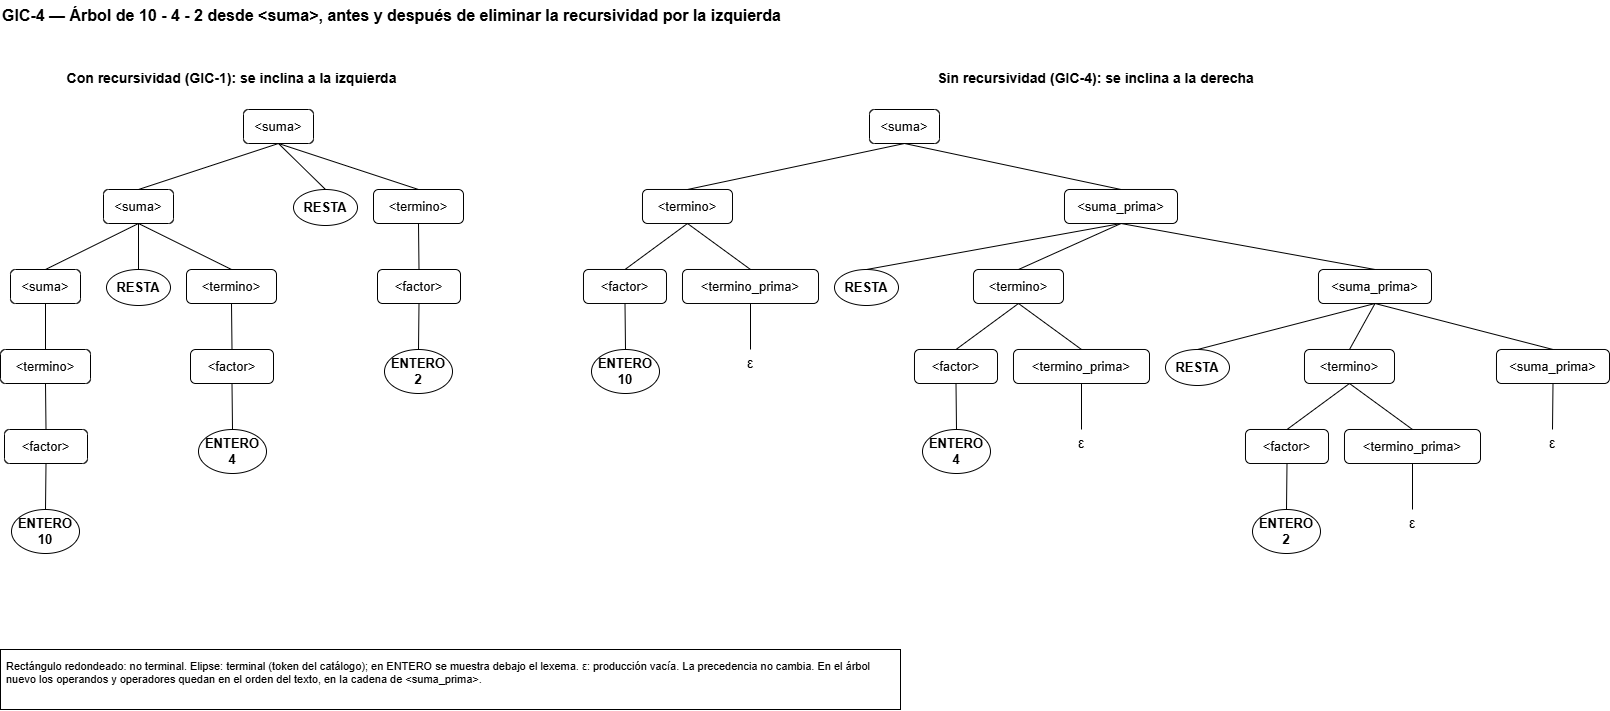

The diagram above was exported from draw.io. Its source (the exported page's mxGraphModel, read from the mxfile embedded in the PNG):
<mxGraphModel dx="1556" dy="933" grid="1" gridSize="10" guides="1" tooltips="1" connect="1" arrows="1" fold="1" page="1" pageScale="1" pageWidth="1688" pageHeight="770" math="0" shadow="0">
  <root>
    <mxCell id="0" />
    <mxCell id="1" parent="0" />
    <mxCell id="comp_3" parent="1" style="text;html=0;fontSize=16;fontStyle=1;align=left;" value="GIC-4 — Árbol de 10 - 4 - 2 desde &lt;suma&gt;, antes y después de eliminar la recursividad por la izquierda" vertex="1">
      <mxGeometry height="30" width="1608" x="40" y="20" as="geometry" />
    </mxCell>
    <mxCell id="comp_1" parent="1" style="text;html=0;fontSize=14;fontStyle=1;align=center;" value="Con recursividad (GIC-1): se inclina a la izquierda" vertex="1">
      <mxGeometry height="26" width="463" x="40" y="84" as="geometry" />
    </mxCell>
    <mxCell id="comp_2" parent="1" style="text;html=0;fontSize=14;fontStyle=1;align=center;" value="Sin recursividad (GIC-4): se inclina a la derecha" vertex="1">
      <mxGeometry height="26" width="1025" x="623" y="84" as="geometry" />
    </mxCell>
    <mxCell id="comp_4" parent="1" style="rounded=1;whiteSpace=wrap;html=0;fontSize=13;" value="&lt;suma&gt;" vertex="1">
      <mxGeometry height="34" width="70" x="283" y="130" as="geometry" />
    </mxCell>
    <mxCell id="comp_5" parent="1" style="rounded=1;whiteSpace=wrap;html=0;fontSize=13;" value="&lt;suma&gt;" vertex="1">
      <mxGeometry height="34" width="70" x="143" y="210" as="geometry" />
    </mxCell>
    <mxCell id="comp_6" parent="1" style="rounded=1;whiteSpace=wrap;html=0;fontSize=13;" value="&lt;suma&gt;" vertex="1">
      <mxGeometry height="34" width="70" x="50" y="290" as="geometry" />
    </mxCell>
    <mxCell id="comp_7" parent="1" style="rounded=1;whiteSpace=wrap;html=0;fontSize=13;" value="&lt;termino&gt;" vertex="1">
      <mxGeometry height="34" width="90" x="40" y="370" as="geometry" />
    </mxCell>
    <mxCell id="comp_8" parent="1" style="rounded=1;whiteSpace=wrap;html=0;fontSize=13;" value="&lt;factor&gt;" vertex="1">
      <mxGeometry height="34" width="83" x="44" y="450" as="geometry" />
    </mxCell>
    <mxCell id="comp_9" parent="1" style="ellipse;whiteSpace=wrap;html=0;fontSize=13;fontStyle=1;" value="ENTERO&#10;10" vertex="1">
      <mxGeometry height="44" width="68" x="51" y="530" as="geometry" />
    </mxCell>
    <mxCell id="comp_10" edge="1" parent="1" source="comp_8" style="endArrow=none;html=0;exitX=0.5;exitY=1;exitDx=0;exitDy=0;entryX=0.5;entryY=0;entryDx=0;entryDy=0;" target="comp_9">
      <mxGeometry relative="1" as="geometry" />
    </mxCell>
    <mxCell id="comp_11" edge="1" parent="1" source="comp_7" style="endArrow=none;html=0;exitX=0.5;exitY=1;exitDx=0;exitDy=0;entryX=0.5;entryY=0;entryDx=0;entryDy=0;" target="comp_8">
      <mxGeometry relative="1" as="geometry" />
    </mxCell>
    <mxCell id="comp_12" edge="1" parent="1" source="comp_6" style="endArrow=none;html=0;exitX=0.5;exitY=1;exitDx=0;exitDy=0;entryX=0.5;entryY=0;entryDx=0;entryDy=0;" target="comp_7">
      <mxGeometry relative="1" as="geometry" />
    </mxCell>
    <mxCell id="comp_13" edge="1" parent="1" source="comp_5" style="endArrow=none;html=0;exitX=0.5;exitY=1;exitDx=0;exitDy=0;entryX=0.5;entryY=0;entryDx=0;entryDy=0;" target="comp_6">
      <mxGeometry relative="1" as="geometry" />
    </mxCell>
    <mxCell id="comp_14" parent="1" style="ellipse;whiteSpace=wrap;html=0;fontSize=13;fontStyle=1;" value="RESTA" vertex="1">
      <mxGeometry height="36" width="64" x="146" y="290" as="geometry" />
    </mxCell>
    <mxCell id="comp_15" edge="1" parent="1" source="comp_5" style="endArrow=none;html=0;exitX=0.5;exitY=1;exitDx=0;exitDy=0;entryX=0.5;entryY=0;entryDx=0;entryDy=0;" target="comp_14">
      <mxGeometry relative="1" as="geometry" />
    </mxCell>
    <mxCell id="comp_16" parent="1" style="rounded=1;whiteSpace=wrap;html=0;fontSize=13;" value="&lt;termino&gt;" vertex="1">
      <mxGeometry height="34" width="90" x="226" y="290" as="geometry" />
    </mxCell>
    <mxCell id="comp_17" parent="1" style="rounded=1;whiteSpace=wrap;html=0;fontSize=13;" value="&lt;factor&gt;" vertex="1">
      <mxGeometry height="34" width="83" x="230" y="370" as="geometry" />
    </mxCell>
    <mxCell id="comp_18" parent="1" style="ellipse;whiteSpace=wrap;html=0;fontSize=13;fontStyle=1;" value="ENTERO&#10;4" vertex="1">
      <mxGeometry height="44" width="68" x="238" y="450" as="geometry" />
    </mxCell>
    <mxCell id="comp_19" edge="1" parent="1" source="comp_17" style="endArrow=none;html=0;exitX=0.5;exitY=1;exitDx=0;exitDy=0;entryX=0.5;entryY=0;entryDx=0;entryDy=0;" target="comp_18">
      <mxGeometry relative="1" as="geometry" />
    </mxCell>
    <mxCell id="comp_20" edge="1" parent="1" source="comp_16" style="endArrow=none;html=0;exitX=0.5;exitY=1;exitDx=0;exitDy=0;entryX=0.5;entryY=0;entryDx=0;entryDy=0;" target="comp_17">
      <mxGeometry relative="1" as="geometry" />
    </mxCell>
    <mxCell id="comp_21" edge="1" parent="1" source="comp_5" style="endArrow=none;html=0;exitX=0.5;exitY=1;exitDx=0;exitDy=0;entryX=0.5;entryY=0;entryDx=0;entryDy=0;" target="comp_16">
      <mxGeometry relative="1" as="geometry" />
    </mxCell>
    <mxCell id="comp_22" edge="1" parent="1" source="comp_4" style="endArrow=none;html=0;exitX=0.5;exitY=1;exitDx=0;exitDy=0;entryX=0.5;entryY=0;entryDx=0;entryDy=0;" target="comp_5">
      <mxGeometry relative="1" as="geometry" />
    </mxCell>
    <mxCell id="comp_23" parent="1" style="ellipse;whiteSpace=wrap;html=0;fontSize=13;fontStyle=1;" value="RESTA" vertex="1">
      <mxGeometry height="36" width="64" x="333" y="210" as="geometry" />
    </mxCell>
    <mxCell id="comp_24" edge="1" parent="1" source="comp_4" style="endArrow=none;html=0;exitX=0.5;exitY=1;exitDx=0;exitDy=0;entryX=0.5;entryY=0;entryDx=0;entryDy=0;" target="comp_23">
      <mxGeometry relative="1" as="geometry" />
    </mxCell>
    <mxCell id="comp_25" parent="1" style="rounded=1;whiteSpace=wrap;html=0;fontSize=13;" value="&lt;termino&gt;" vertex="1">
      <mxGeometry height="34" width="90" x="413" y="210" as="geometry" />
    </mxCell>
    <mxCell id="comp_26" parent="1" style="rounded=1;whiteSpace=wrap;html=0;fontSize=13;" value="&lt;factor&gt;" vertex="1">
      <mxGeometry height="34" width="83" x="417" y="290" as="geometry" />
    </mxCell>
    <mxCell id="comp_27" parent="1" style="ellipse;whiteSpace=wrap;html=0;fontSize=13;fontStyle=1;" value="ENTERO&#10;2" vertex="1">
      <mxGeometry height="44" width="68" x="424" y="370" as="geometry" />
    </mxCell>
    <mxCell id="comp_28" edge="1" parent="1" source="comp_26" style="endArrow=none;html=0;exitX=0.5;exitY=1;exitDx=0;exitDy=0;entryX=0.5;entryY=0;entryDx=0;entryDy=0;" target="comp_27">
      <mxGeometry relative="1" as="geometry" />
    </mxCell>
    <mxCell id="comp_29" edge="1" parent="1" source="comp_25" style="endArrow=none;html=0;exitX=0.5;exitY=1;exitDx=0;exitDy=0;entryX=0.5;entryY=0;entryDx=0;entryDy=0;" target="comp_26">
      <mxGeometry relative="1" as="geometry" />
    </mxCell>
    <mxCell id="comp_30" edge="1" parent="1" source="comp_4" style="endArrow=none;html=0;exitX=0.5;exitY=1;exitDx=0;exitDy=0;entryX=0.5;entryY=0;entryDx=0;entryDy=0;" target="comp_25">
      <mxGeometry relative="1" as="geometry" />
    </mxCell>
    <mxCell id="comp_31" parent="1" style="rounded=1;whiteSpace=wrap;html=0;fontSize=13;" value="&lt;suma&gt;" vertex="1">
      <mxGeometry height="34" width="70" x="909" y="130" as="geometry" />
    </mxCell>
    <mxCell id="comp_32" parent="1" style="rounded=1;whiteSpace=wrap;html=0;fontSize=13;" value="&lt;termino&gt;" vertex="1">
      <mxGeometry height="34" width="90" x="682" y="210" as="geometry" />
    </mxCell>
    <mxCell id="comp_33" parent="1" style="rounded=1;whiteSpace=wrap;html=0;fontSize=13;" value="&lt;factor&gt;" vertex="1">
      <mxGeometry height="34" width="83" x="623" y="290" as="geometry" />
    </mxCell>
    <mxCell id="comp_34" parent="1" style="ellipse;whiteSpace=wrap;html=0;fontSize=13;fontStyle=1;" value="ENTERO&#10;10" vertex="1">
      <mxGeometry height="44" width="68" x="631" y="370" as="geometry" />
    </mxCell>
    <mxCell id="comp_35" edge="1" parent="1" source="comp_33" style="endArrow=none;html=0;exitX=0.5;exitY=1;exitDx=0;exitDy=0;entryX=0.5;entryY=0;entryDx=0;entryDy=0;" target="comp_34">
      <mxGeometry relative="1" as="geometry" />
    </mxCell>
    <mxCell id="comp_36" edge="1" parent="1" source="comp_32" style="endArrow=none;html=0;exitX=0.5;exitY=1;exitDx=0;exitDy=0;entryX=0.5;entryY=0;entryDx=0;entryDy=0;" target="comp_33">
      <mxGeometry relative="1" as="geometry" />
    </mxCell>
    <mxCell id="comp_37" parent="1" style="rounded=1;whiteSpace=wrap;html=0;fontSize=13;" value="&lt;termino_prima&gt;" vertex="1">
      <mxGeometry height="34" width="136" x="722" y="290" as="geometry" />
    </mxCell>
    <mxCell id="comp_38" parent="1" style="text;html=0;fontSize=14;align=center;verticalAlign=middle;" value="ε" vertex="1">
      <mxGeometry height="26" width="30" x="775" y="370" as="geometry" />
    </mxCell>
    <mxCell id="comp_39" edge="1" parent="1" source="comp_37" style="endArrow=none;html=0;exitX=0.5;exitY=1;exitDx=0;exitDy=0;entryX=0.5;entryY=0;entryDx=0;entryDy=0;" target="comp_38">
      <mxGeometry relative="1" as="geometry" />
    </mxCell>
    <mxCell id="comp_40" edge="1" parent="1" source="comp_32" style="endArrow=none;html=0;exitX=0.5;exitY=1;exitDx=0;exitDy=0;entryX=0.5;entryY=0;entryDx=0;entryDy=0;" target="comp_37">
      <mxGeometry relative="1" as="geometry" />
    </mxCell>
    <mxCell id="comp_41" edge="1" parent="1" source="comp_31" style="endArrow=none;html=0;exitX=0.5;exitY=1;exitDx=0;exitDy=0;entryX=0.5;entryY=0;entryDx=0;entryDy=0;" target="comp_32">
      <mxGeometry relative="1" as="geometry" />
    </mxCell>
    <mxCell id="comp_42" parent="1" style="rounded=1;whiteSpace=wrap;html=0;fontSize=13;" value="&lt;suma_prima&gt;" vertex="1">
      <mxGeometry height="34" width="113" x="1104" y="210" as="geometry" />
    </mxCell>
    <mxCell id="comp_43" parent="1" style="ellipse;whiteSpace=wrap;html=0;fontSize=13;fontStyle=1;" value="RESTA" vertex="1">
      <mxGeometry height="36" width="64" x="874" y="290" as="geometry" />
    </mxCell>
    <mxCell id="comp_44" edge="1" parent="1" source="comp_42" style="endArrow=none;html=0;exitX=0.5;exitY=1;exitDx=0;exitDy=0;entryX=0.5;entryY=0;entryDx=0;entryDy=0;" target="comp_43">
      <mxGeometry relative="1" as="geometry" />
    </mxCell>
    <mxCell id="comp_45" parent="1" style="rounded=1;whiteSpace=wrap;html=0;fontSize=13;" value="&lt;termino&gt;" vertex="1">
      <mxGeometry height="34" width="90" x="1013" y="290" as="geometry" />
    </mxCell>
    <mxCell id="comp_46" parent="1" style="rounded=1;whiteSpace=wrap;html=0;fontSize=13;" value="&lt;factor&gt;" vertex="1">
      <mxGeometry height="34" width="83" x="954" y="370" as="geometry" />
    </mxCell>
    <mxCell id="comp_47" parent="1" style="ellipse;whiteSpace=wrap;html=0;fontSize=13;fontStyle=1;" value="ENTERO&#10;4" vertex="1">
      <mxGeometry height="44" width="68" x="962" y="450" as="geometry" />
    </mxCell>
    <mxCell id="comp_48" edge="1" parent="1" source="comp_46" style="endArrow=none;html=0;exitX=0.5;exitY=1;exitDx=0;exitDy=0;entryX=0.5;entryY=0;entryDx=0;entryDy=0;" target="comp_47">
      <mxGeometry relative="1" as="geometry" />
    </mxCell>
    <mxCell id="comp_49" edge="1" parent="1" source="comp_45" style="endArrow=none;html=0;exitX=0.5;exitY=1;exitDx=0;exitDy=0;entryX=0.5;entryY=0;entryDx=0;entryDy=0;" target="comp_46">
      <mxGeometry relative="1" as="geometry" />
    </mxCell>
    <mxCell id="comp_50" parent="1" style="rounded=1;whiteSpace=wrap;html=0;fontSize=13;" value="&lt;termino_prima&gt;" vertex="1">
      <mxGeometry height="34" width="136" x="1053" y="370" as="geometry" />
    </mxCell>
    <mxCell id="comp_51" parent="1" style="text;html=0;fontSize=14;align=center;verticalAlign=middle;" value="ε" vertex="1">
      <mxGeometry height="26" width="30" x="1106" y="450" as="geometry" />
    </mxCell>
    <mxCell id="comp_52" edge="1" parent="1" source="comp_50" style="endArrow=none;html=0;exitX=0.5;exitY=1;exitDx=0;exitDy=0;entryX=0.5;entryY=0;entryDx=0;entryDy=0;" target="comp_51">
      <mxGeometry relative="1" as="geometry" />
    </mxCell>
    <mxCell id="comp_53" edge="1" parent="1" source="comp_45" style="endArrow=none;html=0;exitX=0.5;exitY=1;exitDx=0;exitDy=0;entryX=0.5;entryY=0;entryDx=0;entryDy=0;" target="comp_50">
      <mxGeometry relative="1" as="geometry" />
    </mxCell>
    <mxCell id="comp_54" edge="1" parent="1" source="comp_42" style="endArrow=none;html=0;exitX=0.5;exitY=1;exitDx=0;exitDy=0;entryX=0.5;entryY=0;entryDx=0;entryDy=0;" target="comp_45">
      <mxGeometry relative="1" as="geometry" />
    </mxCell>
    <mxCell id="comp_55" parent="1" style="rounded=1;whiteSpace=wrap;html=0;fontSize=13;" value="&lt;suma_prima&gt;" vertex="1">
      <mxGeometry height="34" width="113" x="1358" y="290" as="geometry" />
    </mxCell>
    <mxCell id="comp_56" parent="1" style="ellipse;whiteSpace=wrap;html=0;fontSize=13;fontStyle=1;" value="RESTA" vertex="1">
      <mxGeometry height="36" width="64" x="1205" y="370" as="geometry" />
    </mxCell>
    <mxCell id="comp_57" edge="1" parent="1" source="comp_55" style="endArrow=none;html=0;exitX=0.5;exitY=1;exitDx=0;exitDy=0;entryX=0.5;entryY=0;entryDx=0;entryDy=0;" target="comp_56">
      <mxGeometry relative="1" as="geometry" />
    </mxCell>
    <mxCell id="comp_58" parent="1" style="rounded=1;whiteSpace=wrap;html=0;fontSize=13;" value="&lt;termino&gt;" vertex="1">
      <mxGeometry height="34" width="90" x="1344" y="370" as="geometry" />
    </mxCell>
    <mxCell id="comp_59" parent="1" style="rounded=1;whiteSpace=wrap;html=0;fontSize=13;" value="&lt;factor&gt;" vertex="1">
      <mxGeometry height="34" width="83" x="1285" y="450" as="geometry" />
    </mxCell>
    <mxCell id="comp_60" parent="1" style="ellipse;whiteSpace=wrap;html=0;fontSize=13;fontStyle=1;" value="ENTERO&#10;2" vertex="1">
      <mxGeometry height="44" width="68" x="1292" y="530" as="geometry" />
    </mxCell>
    <mxCell id="comp_61" edge="1" parent="1" source="comp_59" style="endArrow=none;html=0;exitX=0.5;exitY=1;exitDx=0;exitDy=0;entryX=0.5;entryY=0;entryDx=0;entryDy=0;" target="comp_60">
      <mxGeometry relative="1" as="geometry" />
    </mxCell>
    <mxCell id="comp_62" edge="1" parent="1" source="comp_58" style="endArrow=none;html=0;exitX=0.5;exitY=1;exitDx=0;exitDy=0;entryX=0.5;entryY=0;entryDx=0;entryDy=0;" target="comp_59">
      <mxGeometry relative="1" as="geometry" />
    </mxCell>
    <mxCell id="comp_63" parent="1" style="rounded=1;whiteSpace=wrap;html=0;fontSize=13;" value="&lt;termino_prima&gt;" vertex="1">
      <mxGeometry height="34" width="136" x="1384" y="450" as="geometry" />
    </mxCell>
    <mxCell id="comp_64" parent="1" style="text;html=0;fontSize=14;align=center;verticalAlign=middle;" value="ε" vertex="1">
      <mxGeometry height="26" width="30" x="1437" y="530" as="geometry" />
    </mxCell>
    <mxCell id="comp_65" edge="1" parent="1" source="comp_63" style="endArrow=none;html=0;exitX=0.5;exitY=1;exitDx=0;exitDy=0;entryX=0.5;entryY=0;entryDx=0;entryDy=0;" target="comp_64">
      <mxGeometry relative="1" as="geometry" />
    </mxCell>
    <mxCell id="comp_66" edge="1" parent="1" source="comp_58" style="endArrow=none;html=0;exitX=0.5;exitY=1;exitDx=0;exitDy=0;entryX=0.5;entryY=0;entryDx=0;entryDy=0;" target="comp_63">
      <mxGeometry relative="1" as="geometry" />
    </mxCell>
    <mxCell id="comp_67" edge="1" parent="1" source="comp_55" style="endArrow=none;html=0;exitX=0.5;exitY=1;exitDx=0;exitDy=0;entryX=0.5;entryY=0;entryDx=0;entryDy=0;" target="comp_58">
      <mxGeometry relative="1" as="geometry" />
    </mxCell>
    <mxCell id="comp_68" parent="1" style="rounded=1;whiteSpace=wrap;html=0;fontSize=13;" value="&lt;suma_prima&gt;" vertex="1">
      <mxGeometry height="34" width="113" x="1536" y="370" as="geometry" />
    </mxCell>
    <mxCell id="comp_69" parent="1" style="text;html=0;fontSize=14;align=center;verticalAlign=middle;" value="ε" vertex="1">
      <mxGeometry height="26" width="30" x="1577" y="450" as="geometry" />
    </mxCell>
    <mxCell id="comp_70" edge="1" parent="1" source="comp_68" style="endArrow=none;html=0;exitX=0.5;exitY=1;exitDx=0;exitDy=0;entryX=0.5;entryY=0;entryDx=0;entryDy=0;" target="comp_69">
      <mxGeometry relative="1" as="geometry" />
    </mxCell>
    <mxCell id="comp_71" edge="1" parent="1" source="comp_55" style="endArrow=none;html=0;exitX=0.5;exitY=1;exitDx=0;exitDy=0;entryX=0.5;entryY=0;entryDx=0;entryDy=0;" target="comp_68">
      <mxGeometry relative="1" as="geometry" />
    </mxCell>
    <mxCell id="comp_72" edge="1" parent="1" source="comp_42" style="endArrow=none;html=0;exitX=0.5;exitY=1;exitDx=0;exitDy=0;entryX=0.5;entryY=0;entryDx=0;entryDy=0;" target="comp_55">
      <mxGeometry relative="1" as="geometry" />
    </mxCell>
    <mxCell id="comp_73" edge="1" parent="1" source="comp_31" style="endArrow=none;html=0;exitX=0.5;exitY=1;exitDx=0;exitDy=0;entryX=0.5;entryY=0;entryDx=0;entryDy=0;" target="comp_42">
      <mxGeometry relative="1" as="geometry" />
    </mxCell>
    <mxCell id="comp_74" parent="1" style="text;html=0;fontSize=11;align=left;verticalAlign=top;whiteSpace=wrap;strokeColor=default;spacing=6;" value="Rectángulo redondeado: no terminal. Elipse: terminal (token del catálogo); en ENTERO se muestra debajo el lexema. ε: producción vacía. La precedencia no cambia. En el árbol nuevo los operandos y operadores quedan en el orden del texto, en la cadena de &lt;suma_prima&gt;." vertex="1">
      <mxGeometry height="60" width="900" x="40" y="670" as="geometry" />
    </mxCell>
  </root>
</mxGraphModel>